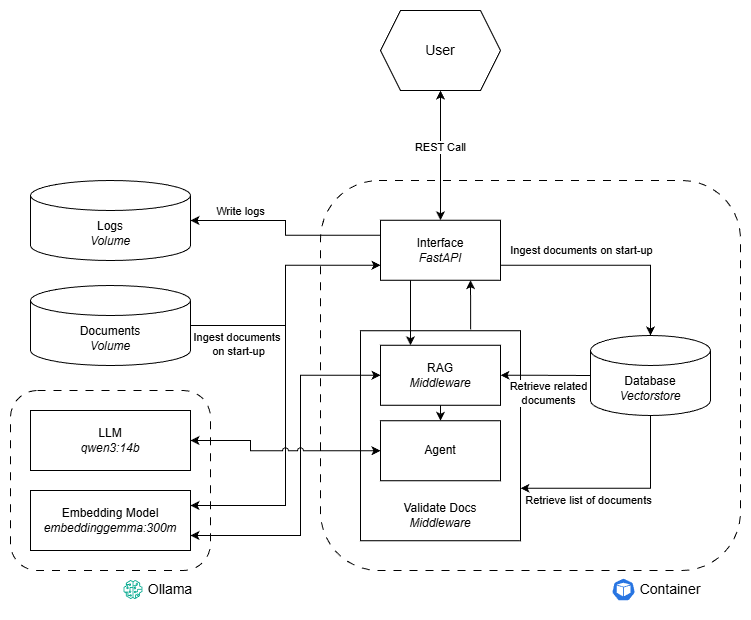

The diagram above was exported from draw.io. Its source (the exported page's mxGraphModel, read from the mxfile embedded in the PNG):
<mxGraphModel dx="2043" dy="1131" grid="1" gridSize="10" guides="1" tooltips="1" connect="1" arrows="1" fold="1" page="1" pageScale="1" pageWidth="827" pageHeight="1169" math="0" shadow="0">
  <root>
    <mxCell id="0" />
    <mxCell id="1" parent="0" />
    <mxCell id="HJCEPW3qbGAd_Pdm6Qz--23" parent="1" style="rounded=1;whiteSpace=wrap;html=1;dashed=1;dashPattern=8 8;" value="" vertex="1">
      <mxGeometry height="390" width="420" x="270" y="320" as="geometry" />
    </mxCell>
    <mxCell id="HJCEPW3qbGAd_Pdm6Qz--42" edge="1" parent="1" source="HJCEPW3qbGAd_Pdm6Qz--21" style="edgeStyle=orthogonalEdgeStyle;rounded=0;orthogonalLoop=1;jettySize=auto;html=1;exitX=0.688;exitY=-0.006;exitDx=0;exitDy=0;entryX=0.75;entryY=1;entryDx=0;entryDy=0;exitPerimeter=0;" target="HJCEPW3qbGAd_Pdm6Qz--7">
      <mxGeometry relative="1" as="geometry" />
    </mxCell>
    <mxCell id="HJCEPW3qbGAd_Pdm6Qz--21" parent="1" style="rounded=0;whiteSpace=wrap;html=1;" value="" vertex="1">
      <mxGeometry height="210" width="160" x="310" y="470.25" as="geometry" />
    </mxCell>
    <mxCell id="HJCEPW3qbGAd_Pdm6Qz--4" parent="1" style="rounded=1;whiteSpace=wrap;html=1;dashed=1;dashPattern=8 8;" value="" vertex="1">
      <mxGeometry height="180" width="200" x="-40" y="530" as="geometry" />
    </mxCell>
    <mxCell id="HJCEPW3qbGAd_Pdm6Qz--1" parent="1" style="rounded=0;whiteSpace=wrap;html=1;" value="LLM&lt;div&gt;&lt;i&gt;qwen3:14b&lt;/i&gt;&lt;/div&gt;" vertex="1">
      <mxGeometry height="60" width="160" x="-20" y="550" as="geometry" />
    </mxCell>
    <mxCell id="HJCEPW3qbGAd_Pdm6Qz--45" edge="1" parent="1" source="HJCEPW3qbGAd_Pdm6Qz--3" style="edgeStyle=orthogonalEdgeStyle;rounded=0;orthogonalLoop=1;jettySize=auto;html=1;exitX=1;exitY=0.25;exitDx=0;exitDy=0;entryX=0;entryY=0.75;entryDx=0;entryDy=0;startArrow=classic;startFill=1;" target="HJCEPW3qbGAd_Pdm6Qz--7">
      <mxGeometry relative="1" as="geometry" />
    </mxCell>
    <mxCell id="HJCEPW3qbGAd_Pdm6Qz--46" edge="1" parent="1" source="HJCEPW3qbGAd_Pdm6Qz--3" style="edgeStyle=orthogonalEdgeStyle;rounded=0;orthogonalLoop=1;jettySize=auto;html=1;exitX=1;exitY=0.75;exitDx=0;exitDy=0;entryX=0;entryY=0.5;entryDx=0;entryDy=0;startArrow=classic;startFill=1;" target="HJCEPW3qbGAd_Pdm6Qz--19">
      <mxGeometry relative="1" as="geometry">
        <Array as="points">
          <mxPoint x="250" y="675" />
          <mxPoint x="250" y="515" />
        </Array>
      </mxGeometry>
    </mxCell>
    <mxCell id="HJCEPW3qbGAd_Pdm6Qz--3" parent="1" style="rounded=0;whiteSpace=wrap;html=1;" value="Embedding Model&lt;div&gt;&lt;i&gt;embeddinggemma:300m&lt;/i&gt;&lt;/div&gt;" vertex="1">
      <mxGeometry height="60" width="160" x="-20" y="630" as="geometry" />
    </mxCell>
    <mxCell id="HJCEPW3qbGAd_Pdm6Qz--5" parent="1" style="text;html=1;whiteSpace=wrap;strokeColor=none;fillColor=none;align=center;verticalAlign=middle;rounded=0;" value="&lt;font style=&quot;font-size: 14px;&quot;&gt;Ollama&lt;/font&gt;" vertex="1">
      <mxGeometry height="40" width="80" x="80" y="709" as="geometry" />
    </mxCell>
    <mxCell id="HJCEPW3qbGAd_Pdm6Qz--6" parent="1" style="sketch=0;outlineConnect=0;fontColor=#232F3E;gradientColor=none;fillColor=#01A88D;strokeColor=none;dashed=0;verticalLabelPosition=bottom;verticalAlign=top;align=center;html=1;fontSize=12;fontStyle=0;aspect=fixed;pointerEvents=1;shape=mxgraph.aws4.sagemaker_model;" value="" vertex="1">
      <mxGeometry height="19" width="19" x="73" y="719.5" as="geometry" />
    </mxCell>
    <mxCell id="HJCEPW3qbGAd_Pdm6Qz--39" edge="1" parent="1" source="HJCEPW3qbGAd_Pdm6Qz--7" style="edgeStyle=orthogonalEdgeStyle;rounded=0;orthogonalLoop=1;jettySize=auto;html=1;exitX=0.25;exitY=1;exitDx=0;exitDy=0;entryX=0.25;entryY=0;entryDx=0;entryDy=0;" target="HJCEPW3qbGAd_Pdm6Qz--19">
      <mxGeometry relative="1" as="geometry" />
    </mxCell>
    <mxCell id="HJCEPW3qbGAd_Pdm6Qz--7" parent="1" style="rounded=0;whiteSpace=wrap;html=1;" value="Interface&lt;div&gt;&lt;i&gt;FastAPI&lt;/i&gt;&lt;/div&gt;" vertex="1">
      <mxGeometry height="60" width="120" x="330" y="359.75" as="geometry" />
    </mxCell>
    <mxCell id="HJCEPW3qbGAd_Pdm6Qz--27" edge="1" parent="1" source="HJCEPW3qbGAd_Pdm6Qz--9" style="edgeStyle=orthogonalEdgeStyle;rounded=0;orthogonalLoop=1;jettySize=auto;html=1;exitX=0.5;exitY=1;exitDx=0;exitDy=0;entryX=0.5;entryY=0;entryDx=0;entryDy=0;startArrow=classic;startFill=1;" target="HJCEPW3qbGAd_Pdm6Qz--7">
      <mxGeometry relative="1" as="geometry" />
    </mxCell>
    <mxCell id="HJCEPW3qbGAd_Pdm6Qz--28" connectable="0" parent="HJCEPW3qbGAd_Pdm6Qz--27" style="edgeLabel;html=1;align=center;verticalAlign=middle;resizable=0;points=[];" value="REST Call" vertex="1">
      <mxGeometry relative="1" x="-0.1368" y="-1" as="geometry">
        <mxPoint as="offset" />
      </mxGeometry>
    </mxCell>
    <mxCell id="HJCEPW3qbGAd_Pdm6Qz--9" parent="1" style="shape=hexagon;perimeter=hexagonPerimeter2;whiteSpace=wrap;html=1;fixedSize=1;" value="&lt;font style=&quot;font-size: 14px;&quot;&gt;User&lt;/font&gt;" vertex="1">
      <mxGeometry height="80" width="120" x="330" y="150" as="geometry" />
    </mxCell>
    <mxCell id="HJCEPW3qbGAd_Pdm6Qz--13" parent="1" style="shape=cylinder3;whiteSpace=wrap;html=1;boundedLbl=1;backgroundOutline=1;size=15;" value="Database&lt;br&gt;&lt;div&gt;&lt;i&gt;Vectorstore&lt;/i&gt;&lt;/div&gt;" vertex="1">
      <mxGeometry height="80" width="120" x="540" y="475" as="geometry" />
    </mxCell>
    <mxCell id="HJCEPW3qbGAd_Pdm6Qz--15" parent="1" style="shape=cylinder3;whiteSpace=wrap;html=1;boundedLbl=1;backgroundOutline=1;size=15;" value="Logs&lt;br&gt;&lt;div&gt;&lt;i&gt;Volume&lt;/i&gt;&lt;/div&gt;" vertex="1">
      <mxGeometry height="80" width="160" x="-20" y="320" as="geometry" />
    </mxCell>
    <mxCell id="HJCEPW3qbGAd_Pdm6Qz--16" parent="1" style="shape=cylinder3;whiteSpace=wrap;html=1;boundedLbl=1;backgroundOutline=1;size=15;" value="Documents&lt;br&gt;&lt;div&gt;&lt;i&gt;Volume&lt;/i&gt;&lt;/div&gt;" vertex="1">
      <mxGeometry height="80" width="160" x="-20" y="425" as="geometry" />
    </mxCell>
    <mxCell id="HJCEPW3qbGAd_Pdm6Qz--41" edge="1" parent="1" source="HJCEPW3qbGAd_Pdm6Qz--19" style="edgeStyle=orthogonalEdgeStyle;rounded=0;orthogonalLoop=1;jettySize=auto;html=1;exitX=0.5;exitY=1;exitDx=0;exitDy=0;entryX=0.5;entryY=0;entryDx=0;entryDy=0;" target="HJCEPW3qbGAd_Pdm6Qz--20">
      <mxGeometry relative="1" as="geometry" />
    </mxCell>
    <mxCell id="HJCEPW3qbGAd_Pdm6Qz--19" parent="1" style="rounded=0;whiteSpace=wrap;html=1;" value="RAG&lt;div&gt;&lt;i&gt;Middleware&lt;/i&gt;&lt;/div&gt;" vertex="1">
      <mxGeometry height="60" width="120" x="330" y="484.75" as="geometry" />
    </mxCell>
    <mxCell id="HJCEPW3qbGAd_Pdm6Qz--47" edge="1" parent="1" source="HJCEPW3qbGAd_Pdm6Qz--20" style="edgeStyle=orthogonalEdgeStyle;rounded=0;orthogonalLoop=1;jettySize=auto;html=1;exitX=0;exitY=0.5;exitDx=0;exitDy=0;entryX=1;entryY=0.5;entryDx=0;entryDy=0;startArrow=classic;startFill=1;flowAnimation=0;jumpStyle=arc;" target="HJCEPW3qbGAd_Pdm6Qz--1">
      <mxGeometry relative="1" as="geometry">
        <Array as="points">
          <mxPoint x="200" y="590" />
          <mxPoint x="200" y="580" />
        </Array>
      </mxGeometry>
    </mxCell>
    <mxCell id="HJCEPW3qbGAd_Pdm6Qz--20" parent="1" style="rounded=0;whiteSpace=wrap;html=1;" value="Agent" vertex="1">
      <mxGeometry height="60" width="120" x="330" y="560.25" as="geometry" />
    </mxCell>
    <mxCell id="HJCEPW3qbGAd_Pdm6Qz--22" parent="1" style="text;html=1;whiteSpace=wrap;strokeColor=none;fillColor=none;align=center;verticalAlign=middle;rounded=0;" value="Validate Docs&lt;div&gt;&lt;i&gt;Middleware&lt;/i&gt;&lt;/div&gt;" vertex="1">
      <mxGeometry height="30" width="90" x="345" y="640.25" as="geometry" />
    </mxCell>
    <mxCell id="HJCEPW3qbGAd_Pdm6Qz--24" parent="1" style="text;html=1;whiteSpace=wrap;strokeColor=none;fillColor=none;align=center;verticalAlign=middle;rounded=0;" value="&lt;font style=&quot;font-size: 14px;&quot;&gt;Container&lt;/font&gt;" vertex="1">
      <mxGeometry height="40" width="80" x="580" y="709" as="geometry" />
    </mxCell>
    <mxCell id="HJCEPW3qbGAd_Pdm6Qz--26" parent="1" style="aspect=fixed;sketch=0;html=1;dashed=0;whitespace=wrap;verticalLabelPosition=bottom;verticalAlign=top;fillColor=#2875E2;strokeColor=#ffffff;points=[[0.005,0.63,0],[0.1,0.2,0],[0.9,0.2,0],[0.5,0,0],[0.995,0.63,0],[0.72,0.99,0],[0.5,1,0],[0.28,0.99,0]];shape=mxgraph.kubernetes.icon2;prIcon=pod" value="" vertex="1">
      <mxGeometry height="22.9" width="23.86" x="561.14" y="717.55" as="geometry" />
    </mxCell>
    <mxCell id="HJCEPW3qbGAd_Pdm6Qz--29" edge="1" parent="1" source="HJCEPW3qbGAd_Pdm6Qz--7" style="edgeStyle=orthogonalEdgeStyle;rounded=0;orthogonalLoop=1;jettySize=auto;html=1;exitX=0;exitY=0.25;exitDx=0;exitDy=0;entryX=1;entryY=0.5;entryDx=0;entryDy=0;entryPerimeter=0;" target="HJCEPW3qbGAd_Pdm6Qz--15">
      <mxGeometry relative="1" as="geometry" />
    </mxCell>
    <mxCell id="HJCEPW3qbGAd_Pdm6Qz--38" connectable="0" parent="HJCEPW3qbGAd_Pdm6Qz--29" style="edgeLabel;html=1;align=center;verticalAlign=middle;resizable=0;points=[];" value="Write logs" vertex="1">
      <mxGeometry relative="1" x="0.4727" y="-1" as="geometry">
        <mxPoint x="-4" y="-9" as="offset" />
      </mxGeometry>
    </mxCell>
    <mxCell id="HJCEPW3qbGAd_Pdm6Qz--31" edge="1" parent="1" source="HJCEPW3qbGAd_Pdm6Qz--7" style="edgeStyle=orthogonalEdgeStyle;rounded=0;orthogonalLoop=1;jettySize=auto;html=1;exitX=0;exitY=0.75;exitDx=0;exitDy=0;entryX=1;entryY=0.5;entryDx=0;entryDy=0;entryPerimeter=0;startArrow=classic;startFill=1;endArrow=none;endFill=0;" target="HJCEPW3qbGAd_Pdm6Qz--16">
      <mxGeometry relative="1" as="geometry" />
    </mxCell>
    <mxCell id="HJCEPW3qbGAd_Pdm6Qz--32" connectable="0" parent="HJCEPW3qbGAd_Pdm6Qz--31" style="edgeLabel;html=1;align=center;verticalAlign=middle;resizable=0;points=[];" value="Ingest documents&amp;nbsp;&lt;div&gt;on start-up&lt;/div&gt;" vertex="1">
      <mxGeometry relative="1" x="0.6003" y="-1" as="geometry">
        <mxPoint x="-3" y="19" as="offset" />
      </mxGeometry>
    </mxCell>
    <mxCell id="HJCEPW3qbGAd_Pdm6Qz--33" edge="1" parent="1" source="HJCEPW3qbGAd_Pdm6Qz--7" style="edgeStyle=orthogonalEdgeStyle;rounded=0;orthogonalLoop=1;jettySize=auto;html=1;exitX=1;exitY=0.75;exitDx=0;exitDy=0;entryX=0.5;entryY=0;entryDx=0;entryDy=0;entryPerimeter=0;" target="HJCEPW3qbGAd_Pdm6Qz--13">
      <mxGeometry relative="1" as="geometry" />
    </mxCell>
    <mxCell id="HJCEPW3qbGAd_Pdm6Qz--35" connectable="0" parent="HJCEPW3qbGAd_Pdm6Qz--33" style="edgeLabel;html=1;align=center;verticalAlign=middle;resizable=0;points=[];" value="&lt;span style=&quot;color: rgba(0, 0, 0, 0); font-family: monospace; font-size: 0px; text-align: start; background-color: rgb(236, 236, 236);&quot;&gt;%3CmxGraphModel%3E%3Croot%3E%3CmxCell%20id%3D%220%22%2F%3E%3CmxCell%20id%3D%221%22%20parent%3D%220%22%2F%3E%3CmxCell%20id%3D%222%22%20connectable%3D%220%22%20parent%3D%221%22%20style%3D%22edgeLabel%3Bhtml%3D1%3Balign%3Dcenter%3BverticalAlign%3Dmiddle%3Bresizable%3D0%3Bpoints%3D%5B%5D%3B%22%20value%3D%22Ingest%20documents%26amp%3Bnbsp%3B%26lt%3Bdiv%26gt%3Bon%20start-up%26lt%3B%2Fdiv%26gt%3B%22%20vertex%3D%221%22%3E%3CmxGeometry%20x%3D%22180.20001315789386%22%20y%3D%22420%22%20as%3D%22geometry%22%2F%3E%3C%2FmxCell%3E%3C%2Froot%3E%3C%2FmxGraphModel%3E&lt;/span&gt;" vertex="1">
      <mxGeometry relative="1" x="0.6094" as="geometry">
        <mxPoint as="offset" />
      </mxGeometry>
    </mxCell>
    <mxCell id="HJCEPW3qbGAd_Pdm6Qz--36" connectable="0" parent="HJCEPW3qbGAd_Pdm6Qz--33" style="edgeLabel;html=1;align=center;verticalAlign=middle;resizable=0;points=[];" value="&lt;span style=&quot;color: rgba(0, 0, 0, 0); font-family: monospace; font-size: 0px; text-align: start; background-color: rgb(236, 236, 236);&quot;&gt;%3CmxGraphModel%3E%3Croot%3E%3CmxCell%20id%3D%220%22%2F%3E%3CmxCell%20id%3D%221%22%20parent%3D%220%22%2F%3E%3CmxCell%20id%3D%222%22%20connectable%3D%220%22%20parent%3D%221%22%20style%3D%22edgeLabel%3Bhtml%3D1%3Balign%3Dcenter%3BverticalAlign%3Dmiddle%3Bresizable%3D0%3Bpoints%3D%5B%5D%3B%22%20value%3D%22Ingest%20documents%26amp%3Bnbsp%3B%26lt%3Bdiv%26gt%3Bon%20start-up%26lt%3B%2Fdiv%26gt%3B%22%20vertex%3D%221%22%3E%3CmxGeometry%20x%3D%22180.20001315789386%22%20y%3D%22420%22%20as%3D%22geometry%22%2F%3E%3C%2FmxCell%3E%3C%2Froot%3E%3C%2FmxGraphModel%3E&lt;/span&gt;" vertex="1">
      <mxGeometry relative="1" x="0.6549" as="geometry">
        <mxPoint as="offset" />
      </mxGeometry>
    </mxCell>
    <mxCell id="HJCEPW3qbGAd_Pdm6Qz--37" connectable="0" parent="HJCEPW3qbGAd_Pdm6Qz--33" style="edgeLabel;html=1;align=center;verticalAlign=middle;resizable=0;points=[];" value="Ingest documents on start-up" vertex="1">
      <mxGeometry relative="1" x="0.673" y="2" as="geometry">
        <mxPoint x="-72" y="-49" as="offset" />
      </mxGeometry>
    </mxCell>
    <mxCell id="HJCEPW3qbGAd_Pdm6Qz--43" edge="1" parent="1" source="HJCEPW3qbGAd_Pdm6Qz--19" style="edgeStyle=orthogonalEdgeStyle;rounded=0;orthogonalLoop=1;jettySize=auto;html=1;exitX=1;exitY=0.5;exitDx=0;exitDy=0;entryX=0;entryY=0.5;entryDx=0;entryDy=0;entryPerimeter=0;startArrow=classic;startFill=1;endArrow=none;endFill=0;" target="HJCEPW3qbGAd_Pdm6Qz--13">
      <mxGeometry relative="1" as="geometry" />
    </mxCell>
    <mxCell id="HJCEPW3qbGAd_Pdm6Qz--44" connectable="0" parent="HJCEPW3qbGAd_Pdm6Qz--43" style="edgeLabel;html=1;align=center;verticalAlign=middle;resizable=0;points=[];" value="Retrieve related&lt;div&gt;documents&lt;/div&gt;" vertex="1">
      <mxGeometry relative="1" x="0.1353" y="-1" as="geometry">
        <mxPoint x="-3" y="16" as="offset" />
      </mxGeometry>
    </mxCell>
    <mxCell id="HJCEPW3qbGAd_Pdm6Qz--48" edge="1" parent="1" source="HJCEPW3qbGAd_Pdm6Qz--21" style="edgeStyle=orthogonalEdgeStyle;rounded=0;orthogonalLoop=1;jettySize=auto;html=1;exitX=1;exitY=0.75;exitDx=0;exitDy=0;entryX=0.5;entryY=1;entryDx=0;entryDy=0;entryPerimeter=0;startArrow=classic;startFill=1;endArrow=none;endFill=0;" target="HJCEPW3qbGAd_Pdm6Qz--13">
      <mxGeometry relative="1" as="geometry" />
    </mxCell>
    <mxCell id="HJCEPW3qbGAd_Pdm6Qz--49" connectable="0" parent="HJCEPW3qbGAd_Pdm6Qz--48" style="edgeLabel;html=1;align=center;verticalAlign=middle;resizable=0;points=[];" value="Retrieve list of documents" vertex="1">
      <mxGeometry relative="1" x="-0.0434" y="2" as="geometry">
        <mxPoint x="-30" y="14" as="offset" />
      </mxGeometry>
    </mxCell>
  </root>
</mxGraphModel>